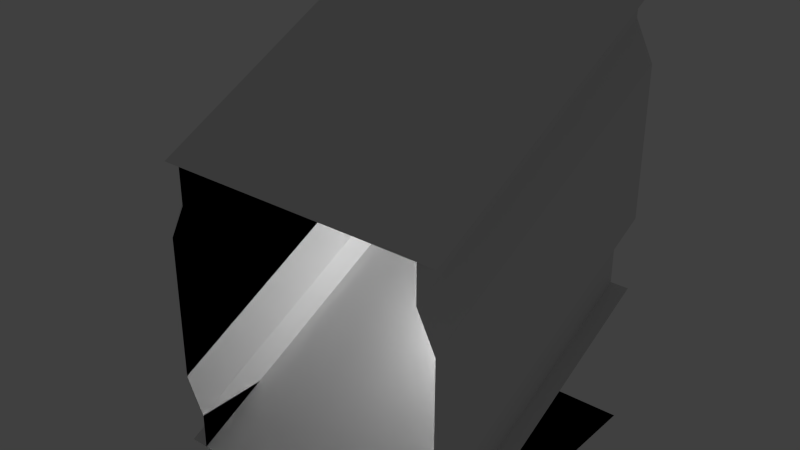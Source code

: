 # Source: ship_modules.blend  (saved by Blender 2.69.0; exported with 4.5.12 LTS)
import bpy
from mathutils import Matrix  # noqa: F401  (used for matrix-valued properties, if any)

bpy.ops.wm.read_factory_settings(use_empty=True)
scene = bpy.context.scene
scene.name = 'Scene'

# ---- collections
col_collection_1 = bpy.data.collections.new('Collection 1'); scene.collection.children.link(col_collection_1)

# ---- materials (node trees are filled in below, after node groups)
mat_material_001 = bpy.data.materials.new('Material.001')
mat_material_001.alpha_threshold = 0.0
mat_material_001.use_transparent_shadow = False
mat_material_001.roughness = 0.5
mat_material_001.line_color = (0.0, 0.0, 0.0, 1.0)

# ---- material node trees

# ---- world
world_world = bpy.data.worlds.new('World'); scene.world = world_world
world_world.color = (0.05088, 0.05088, 0.05088)
world_world.use_sun_shadow = False
world_world.sun_shadow_jitter_overblur = 0.0
world_world.cycles.sampling_method = 'MANUAL'
world_world.cycles.sample_map_resolution = 256

# ---- lights
light_lamp = bpy.data.lights.new('Lamp', 'POINT')
light_lamp.transmission_factor = 0.0
light_lamp.cutoff_distance = 30.0
light_lamp.energy = 100.0
light_lamp.shadow_buffer_clip_start = 1.001
light_lamp.shadow_soft_size = 0.1
light_lamp.shadow_maximum_resolution = 0.006
light_lamp.use_absolute_resolution = True
light_lamp.cycles.use_multiple_importance_sampling = False

# ---- meshes
me_plane_015 = bpy.data.meshes.new('Plane.015')
me_plane_015.from_pydata([(2.0, -2.0, 4.0), (-2.0, -2.0, 4.0), (2.0, 2.0, 6.0), (-2.0, 2.0, 6.0)], [], [(1, 3, 2, 0)])
_uv = me_plane_015.uv_layers.new(name='UVMap')
_uv.uv.foreach_set('vector', [0.0001001, 9.998e-05, 9.998e-05, 0.9999, 0.9999, 0.9999, 0.9999, 0.0001])
me_plane_015.materials.append(mat_material_001)
me_plane_015.use_remesh_preserve_volume = False
me_plane_015.use_remesh_preserve_attributes = False
me_plane_015.use_mirror_vertex_groups = False
me_plane_015.update()
me_plane_014 = bpy.data.meshes.new('Plane.014')
me_plane_014.from_pydata([(1.75, -2.0, 0.0), (1.75, -2.0, 4.0), (1.75, 2.0, 2.0), (1.75, 2.0, 6.0), (1.75, -2.0, 0.5), (2.0, -2.0, 1.0), (2.0, -2.0, 3.0), (1.75, -2.0, 3.5), (1.75, 2.0, 2.5), (2.0, 2.0, 3.0), (2.0, 2.0, 5.0), (1.75, 2.0, 5.5)], [], [(4, 8, 2, 0), (1, 3, 11, 7), (7, 11, 10, 6), (6, 10, 9, 5), (5, 9, 8, 4)])
_uv = me_plane_014.uv_layers.new(name='UVMap')
_uv.uv.foreach_set('vector', [9.854e-05, 0.1215, 1.0, 0.1214, 1.0, 2.98e-08, 9.854e-05, 9.912e-05, 9.906e-05, 0.9999, 1.0, 1.0, 1.0, 0.8787, 9.894e-05, 0.8785, 9.894e-05, 0.8785, 1.0, 0.8787, 1.0, 0.7429, 9.888e-05, 0.7428, 9.888e-05, 0.7428, 1.0, 0.7429, 1.0, 0.2572, 9.859e-05, 0.2572, 9.859e-05, 0.2572, 1.0, 0.2572, 1.0, 0.1214, 9.854e-05, 0.1215])
me_plane_014.materials.append(mat_material_001)
me_plane_014.use_remesh_preserve_volume = False
me_plane_014.use_remesh_preserve_attributes = False
me_plane_014.use_mirror_vertex_groups = False
me_plane_014.update()
me_plane_013 = bpy.data.meshes.new('Plane.013')
me_plane_013.from_pydata([(-1.75, -2.0, 0.0), (-1.75, -2.0, 4.0), (-1.75, 2.0, 2.0), (-1.75, 2.0, 6.0), (-1.75, -2.0, 0.5), (-2.0, -2.0, 1.0), (-2.0, -2.0, 3.0), (-1.75, -2.0, 3.5), (-1.75, 2.0, 2.5), (-2.0, 2.0, 3.0), (-2.0, 2.0, 5.0), (-1.75, 2.0, 5.5)], [], [(4, 0, 2, 8), (1, 7, 11, 3), (7, 6, 10, 11), (6, 5, 9, 10), (5, 4, 8, 9)])
_uv = me_plane_013.uv_layers.new(name='UVMap')
_uv.uv.foreach_set('vector', [9.854e-05, 0.1215, 9.854e-05, 9.912e-05, 1.0, 2.98e-08, 1.0, 0.1214, 9.906e-05, 0.9999, 9.894e-05, 0.8785, 1.0, 0.8787, 1.0, 1.0, 9.894e-05, 0.8785, 9.888e-05, 0.7428, 1.0, 0.7429, 1.0, 0.8787, 9.888e-05, 0.7428, 9.859e-05, 0.2572, 1.0, 0.2572, 1.0, 0.7429, 9.859e-05, 0.2572, 9.854e-05, 0.1215, 1.0, 0.1214, 1.0, 0.2572])
me_plane_013.materials.append(mat_material_001)
me_plane_013.use_remesh_preserve_volume = False
me_plane_013.use_remesh_preserve_attributes = False
me_plane_013.use_mirror_vertex_groups = False
me_plane_013.update()
me_plane_012 = bpy.data.meshes.new('Plane.012')
me_plane_012.from_pydata([(2.0, -2.0, 0.0), (-2.0, -2.0, 0.0), (2.0, 2.0, 2.0), (-2.0, 2.0, 2.0)], [], [(1, 0, 2, 3)])
_uv = me_plane_012.uv_layers.new(name='UVMap')
_uv.uv.foreach_set('vector', [0.0001001, 9.998e-05, 0.9999, 0.0001, 0.9999, 0.9999, 9.998e-05, 0.9999])
me_plane_012.materials.append(mat_material_001)
me_plane_012.use_remesh_preserve_volume = False
me_plane_012.use_remesh_preserve_attributes = False
me_plane_012.use_mirror_vertex_groups = False
me_plane_012.update()
me_plane_011 = bpy.data.meshes.new('Plane.011')
me_plane_011.from_pydata([(-1.75, -2.0, 0.0), (-1.75, -2.0, 4.0), (-1.75, 2.0, 0.0), (-1.75, 2.0, 4.0), (-1.75, -2.0, 0.5), (-2.0, -2.0, 1.0), (-2.0, -2.0, 3.0), (-1.75, -2.0, 3.5), (-1.75, 2.0, 0.5), (-2.0, 2.0, 1.0), (-2.0, 2.0, 3.0), (-1.75, 2.0, 3.5), (-1.75, 0.5, 4.0), (-1.75, -0.5, 4.0), (-1.75, -0.5, 0.0), (-1.75, 0.5, 0.0), (-1.75, -0.5, 3.5), (-1.75, 0.5, 3.5), (-2.0, -0.5, 3.0), (-2.0, 0.5, 3.0), (-2.0, -0.5, 1.0), (-2.0, 0.5, 1.0), (-1.75, -0.5, 0.5), (-1.75, 0.5, 0.5), (-2.0, -0.5, 0.0), (-2.0, 0.5, 0.0), (-2.0, -0.5, 0.5), (-2.0, 0.5, 0.5)], [], [(23, 15, 2, 8), (12, 17, 11, 3), (17, 19, 10, 11), (19, 21, 9, 10), (21, 23, 8, 9), (4, 0, 14, 22), (1, 7, 16, 13), (13, 16, 17, 12), (7, 6, 18, 16), (16, 18, 19, 17), (6, 5, 20, 18), (18, 20, 21, 19), (5, 4, 22, 20), (15, 23, 27, 25), (22, 14, 24, 26), (23, 21, 27), (20, 22, 26)])
_uv = me_plane_011.uv_layers.new(name='UVMap')
_uv.uv.foreach_set('vector', [0.6667, 0.1215, 0.6667, 3.306e-05, 1.0, 2.98e-08, 1.0, 0.1214, 0.6667, 1.0, 0.6667, 0.8786, 1.0, 0.8787, 1.0, 1.0, 0.6667, 0.8786, 0.6667, 0.7429, 1.0, 0.7429, 1.0, 0.8787, 0.6667, 0.7429, 0.6667, 0.2572, 1.0, 0.2572, 1.0, 0.7429, 0.6667, 0.2572, 0.6667, 0.1215, 1.0, 0.1214, 1.0, 0.2572, 9.854e-05, 0.1215, 9.854e-05, 9.912e-05, 0.3334, 6.609e-05, 0.3334, 0.1215, 9.906e-05, 0.9999, 9.894e-05, 0.8785, 0.3334, 0.8786, 0.3334, 1.0, 0.3334, 1.0, 0.3334, 0.8786, 0.6667, 0.8786, 0.6667, 1.0, 9.894e-05, 0.8785, 9.888e-05, 0.7428, 0.3334, 0.7428, 0.3334, 0.8786, 0.3334, 0.8786, 0.3334, 0.7428, 0.6667, 0.7429, 0.6667, 0.8786, 9.888e-05, 0.7428, 9.859e-05, 0.2572, 0.3334, 0.2572, 0.3334, 0.7428, 0.3334, 0.7428, 0.3334, 0.2572, 0.6667, 0.2572, 0.6667, 0.7429, 9.859e-05, 0.2572, 9.854e-05, 0.1215, 0.3334, 0.1215, 0.3334, 0.2572, 0.6667, 3.306e-05, 0.6667, 0.1215, 0.6667, 0.1215, 0.6667, 3.306e-05, 0.3334, 0.1215, 0.3334, 6.609e-05, 0.3334, 6.609e-05, 0.3334, 0.1215, 0.6667, 0.1215, 0.6667, 0.2572, 0.6667, 0.1215, 0.3334, 0.2572, 0.3334, 0.1215, 0.3334, 0.1215])
me_plane_011.materials.append(mat_material_001)
me_plane_011.use_remesh_preserve_volume = False
me_plane_011.use_remesh_preserve_attributes = False
me_plane_011.use_mirror_vertex_groups = False
me_plane_011.update()
me_plane_010 = bpy.data.meshes.new('Plane.010')
me_plane_010.from_pydata([(-1.75, -2.0, 0.0), (-1.75, -2.0, 4.0), (-1.75, 2.0, 0.0), (-1.75, 2.0, 4.0), (-1.75, -2.0, 0.5), (-2.0, -2.0, 1.0), (-2.0, -2.0, 3.0), (-1.75, -2.0, 3.5), (-1.75, 2.0, 0.5), (-2.0, 2.0, 1.0), (-2.0, 2.0, 3.0), (-1.75, 2.0, 3.5), (-1.75, 1.5, 4.0), (-1.75, -1.5, 4.0), (-1.75, -1.5, 0.0), (-1.75, 1.5, 0.0), (-1.75, -1.5, 3.5), (-1.75, 1.5, 3.5), (-2.0, -1.5, 3.0), (-2.0, 1.5, 3.0), (-2.0, -1.5, 1.0), (-2.0, 1.5, 1.0), (-1.75, -1.5, 0.5), (-1.75, 1.5, 0.5), (-2.25, -1.5, 0.0), (-2.25, 1.5, 0.0), (-2.25, -1.5, 3.0), (-2.25, 1.5, 3.0), (-2.25, -1.5, 1.0), (-2.25, 1.5, 1.0), (-2.25, -1.5, 0.5), (-2.25, 1.5, 0.5)], [], [(23, 15, 2, 8), (12, 17, 11, 3), (17, 19, 10, 11), (19, 21, 9, 10), (21, 23, 8, 9), (4, 0, 14, 22), (21, 19, 27, 29), (1, 7, 16, 13), (13, 16, 17, 12), (7, 6, 18, 16), (16, 18, 19, 17), (6, 5, 20, 18), (20, 22, 30, 28), (5, 4, 22, 20), (23, 21, 29, 31), (18, 20, 28, 26), (15, 23, 31, 25), (22, 14, 24, 30), (19, 18, 26, 27)])
_uv = me_plane_010.uv_layers.new(name='UVMap')
_uv.uv.foreach_set('vector', [0.875, 0.1214, 0.875, 1.729e-06, 1.0, 2.98e-08, 1.0, 0.1214, 0.875, 1.0, 0.875, 0.8787, 1.0, 0.8787, 1.0, 1.0, 0.875, 0.8787, 0.875, 0.7429, 1.0, 0.7429, 1.0, 0.8787, 0.875, 0.7429, 0.875, 0.2572, 1.0, 0.2572, 1.0, 0.7429, 0.875, 0.2572, 0.875, 0.1214, 1.0, 0.1214, 1.0, 0.2572, 9.961e-05, 0.1214, 0.0001011, 1.907e-06, 0.1251, 2.772e-06, 0.1251, 0.1214, 0.875, 0.2572, 0.875, 0.7429, 0.875, 0.7429, 0.875, 0.2572, 9.871e-05, 1.0, 9.865e-05, 0.8787, 0.1251, 0.8787, 0.1251, 1.0, 0.1251, 1.0, 0.1251, 0.8787, 0.875, 0.8787, 0.875, 1.0, 9.865e-05, 0.8787, 9.853e-05, 0.7429, 0.1251, 0.7429, 0.1251, 0.8787, 0.1251, 0.8787, 0.1251, 0.7429, 0.875, 0.7429, 0.875, 0.8787, 9.853e-05, 0.7429, 9.865e-05, 0.2572, 0.1251, 0.2572, 0.1251, 0.7429, 0.1251, 0.2572, 0.1251, 0.1214, 0.1251, 0.1214, 0.1251, 0.2572, 9.865e-05, 0.2572, 9.961e-05, 0.1214, 0.1251, 0.1214, 0.1251, 0.2572, 0.875, 0.1214, 0.875, 0.2572, 0.875, 0.2572, 0.875, 0.1214, 0.1251, 0.7429, 0.1251, 0.2572, 0.1251, 0.2572, 0.1251, 0.7429, 0.875, 1.729e-06, 0.875, 0.1214, 0.875, 0.1214, 0.875, 1.729e-06, 0.1251, 0.1214, 0.1251, 2.772e-06, 0.1251, 2.772e-06, 0.1251, 0.1214, 0.875, 0.7429, 0.1251, 0.7429, 0.1251, 0.7429, 0.875, 0.7429])
me_plane_010.materials.append(mat_material_001)
me_plane_010.use_remesh_preserve_volume = False
me_plane_010.use_remesh_preserve_attributes = False
me_plane_010.use_mirror_vertex_groups = False
me_plane_010.update()
me_plane_007 = bpy.data.meshes.new('Plane.007')
me_plane_007.from_pydata([(2.0, -2.0, 0.0), (-2.0, -2.0, 0.0), (2.0, 2.0, 0.0), (-2.0, 2.0, 0.0), (1.001e-05, -1.001e-05, 0.0)], [], [(1, 0, 4), (0, 2, 4), (2, 3, 4), (3, 1, 4)])
_uv = me_plane_007.uv_layers.new(name='UVMap')
_uv.uv.foreach_set('vector', [0.0001001, 9.998e-05, 0.9999, 0.0001, 0.5, 0.5, 0.9999, 9.996e-05, 9.996e-05, 0.0001, 0.5, 0.5, 0.9999, 0.9999, 9.998e-05, 0.9999, 0.5, 0.5, 0.0001, 0.9999, 0.9999, 0.9999, 0.5, 0.5])
me_plane_007.materials.append(mat_material_001)
me_plane_007.use_remesh_preserve_volume = False
me_plane_007.use_remesh_preserve_attributes = False
me_plane_007.use_mirror_vertex_groups = False
me_plane_007.update()
me_plane_006 = bpy.data.meshes.new('Plane.006')
me_plane_006.from_pydata([(2.0, -2.0, 0.0), (-2.0, -2.0, 0.0), (2.0, 2.0, 0.0), (-2.0, 2.0, 0.0), (1.001e-05, -1.001e-05, 0.0)], [], [(1, 0, 4), (0, 2, 4), (2, 3, 4), (3, 1, 4)])
_uv = me_plane_006.uv_layers.new(name='UVMap')
_uv.uv.foreach_set('vector', [0.0001001, 9.998e-05, 0.9999, 0.0001, 0.5, 0.5, 0.9999, 9.996e-05, 9.996e-05, 0.0001, 0.5, 0.5, 0.9999, 0.9999, 9.998e-05, 0.9999, 0.5, 0.5, 9.998e-05, 0.9999, 0.0001001, 9.998e-05, 0.5, 0.5])
me_plane_006.materials.append(mat_material_001)
me_plane_006.use_remesh_preserve_volume = False
me_plane_006.use_remesh_preserve_attributes = False
me_plane_006.use_mirror_vertex_groups = False
me_plane_006.update()
me_plane_005 = bpy.data.meshes.new('Plane.005')
me_plane_005.from_pydata([(2.0, -2.0, 0.0), (-2.0, -2.0, 0.0), (2.0, 2.0, 0.0), (-2.0, 2.0, 0.0)], [], [(1, 0, 2), (3, 1, 2)])
_uv = me_plane_005.uv_layers.new(name='UVMap')
_uv.uv.foreach_set('vector', [0.0001001, 0.0001, 0.0001001, 0.9999, 0.9999, 0.9999, 9.998e-05, 0.9999, 0.0001001, 9.998e-05, 0.9999, 0.9999])
me_plane_005.materials.append(mat_material_001)
me_plane_005.use_remesh_preserve_volume = False
me_plane_005.use_remesh_preserve_attributes = False
me_plane_005.use_mirror_vertex_groups = False
me_plane_005.update()
me_plane_003 = bpy.data.meshes.new('Plane.003')
me_plane_003.from_pydata([(-1.75, -2.0, 0.0), (-1.75, -2.0, 4.0), (-2.0, -1.75, 0.0), (-2.0, -1.75, 4.0), (-1.75, -2.0, 0.5), (-2.0, -2.0, 1.0), (-2.0, -2.0, 3.0), (-1.75, -2.0, 3.5), (-2.0, -1.75, 0.5), (-2.0, -1.75, 3.5)], [], [(4, 0, 2, 8), (1, 7, 9, 3), (5, 4, 8), (7, 6, 9)])
_uv = me_plane_003.uv_layers.new(name='UVMap')
_uv.uv.foreach_set('vector', [3.397e-05, 0.1632, 3.397e-05, 3.397e-05, 0.1154, 3.397e-05, 0.1154, 0.1632, -9.313e-10, 1.0, 1.136e-06, 0.8496, 0.1166, 0.8496, 0.1166, 1.0, 0.05772, 0.2956, 3.397e-05, 0.1632, 0.1154, 0.1632, 1.136e-06, 0.8496, 0.05772, 0.7204, 0.1166, 0.8496])
me_plane_003.materials.append(mat_material_001)
me_plane_003.use_remesh_preserve_volume = False
me_plane_003.use_remesh_preserve_attributes = False
me_plane_003.use_mirror_vertex_groups = False
me_plane_003.update()
me_plane_002 = bpy.data.meshes.new('Plane.002')
me_plane_002.from_pydata([(-1.75, -2.0, 0.0), (-1.75, -2.0, 4.0), (-1.75, 2.0, 0.0), (-1.75, 2.0, 4.0), (-1.75, -2.0, 0.5), (-2.0, -2.0, 1.0), (-2.0, -2.0, 3.0), (-1.75, -2.0, 3.5), (-1.75, 2.0, 0.5), (-2.0, 2.0, 1.0), (-2.0, 2.0, 3.0), (-1.75, 2.0, 3.5)], [], [(4, 0, 2, 8), (1, 7, 11, 3), (7, 6, 10, 11), (6, 5, 9, 10), (5, 4, 8, 9)])
_uv = me_plane_002.uv_layers.new(name='UVMap')
_uv.uv.foreach_set('vector', [9.854e-05, 0.1215, 9.854e-05, 9.912e-05, 1.0, 2.98e-08, 1.0, 0.1214, 9.906e-05, 0.9999, 9.894e-05, 0.8785, 1.0, 0.8787, 1.0, 1.0, 9.894e-05, 0.8785, 9.888e-05, 0.7428, 1.0, 0.7429, 1.0, 0.8787, 9.888e-05, 0.7428, 9.859e-05, 0.2572, 1.0, 0.2572, 1.0, 0.7429, 9.859e-05, 0.2572, 9.854e-05, 0.1215, 1.0, 0.1214, 1.0, 0.2572])
me_plane_002.materials.append(mat_material_001)
me_plane_002.use_remesh_preserve_volume = False
me_plane_002.use_remesh_preserve_attributes = False
me_plane_002.use_mirror_vertex_groups = False
me_plane_002.update()
me_plane = bpy.data.meshes.new('Plane')
me_plane.from_pydata([(2.0, -2.0, 0.0), (-2.0, -2.0, 0.0), (2.0, 2.0, 0.0), (-2.0, 2.0, 0.0)], [], [(1, 0, 2, 3)])
_uv = me_plane.uv_layers.new(name='UVMap')
_uv.uv.foreach_set('vector', [0.0001001, 9.998e-05, 0.9999, 0.0001, 0.9999, 0.9999, 9.998e-05, 0.9999])
me_plane.materials.append(mat_material_001)
me_plane.use_remesh_preserve_volume = False
me_plane.use_remesh_preserve_attributes = False
me_plane.use_mirror_vertex_groups = False
me_plane.update()

# ---- objects
ob_ceiling_slant = bpy.data.objects.new('Ceiling Slant', me_plane_015)
ob_wall_slant_2 = bpy.data.objects.new('Wall Slant 2', me_plane_014)
ob_wall_slant = bpy.data.objects.new('Wall Slant', me_plane_013)
ob_floor_slant = bpy.data.objects.new('Floor Slant', me_plane_012)
ob_vent_entrance = bpy.data.objects.new('Vent Entrance', me_plane_011)
ob_doorway = bpy.data.objects.new('Doorway', me_plane_010)
ob_floor = bpy.data.objects.new('+ Floor', me_plane_007)
ob_t_floor = bpy.data.objects.new('T Floor', me_plane_006)
ob_corner_floor = bpy.data.objects.new('Corner Floor', me_plane_005)
ob_corner = bpy.data.objects.new('Corner', me_plane_003)
ob_wall = bpy.data.objects.new('Wall', me_plane_002)
ob_floor_1 = bpy.data.objects.new('Floor', me_plane)
ob_lamp = bpy.data.objects.new('Lamp', light_lamp)

# ---- transforms, parenting, visibility, modifiers, constraints
ob_ceiling_slant.location = (0.0, 0.0, 0.0)
ob_ceiling_slant.lineart.crease_threshold = 0.0
ob_wall_slant_2.location = (0.0, 0.0, 0.0)
ob_wall_slant_2.lineart.crease_threshold = 0.0
ob_wall_slant.location = (0.0, 0.0, 0.0)
ob_wall_slant.lineart.crease_threshold = 0.0
ob_floor_slant.location = (0.0, 0.0, 0.0)
ob_floor_slant.lineart.crease_threshold = 0.0
ob_vent_entrance.location = (0.0, 0.0, 0.0)
ob_vent_entrance.lineart.crease_threshold = 0.0
ob_doorway.location = (0.0, 0.0, 0.0)
ob_doorway.lineart.crease_threshold = 0.0
ob_floor.location = (0.0, 0.0, 0.0)
ob_floor.lineart.crease_threshold = 0.0
ob_t_floor.location = (0.0, 0.0, 0.0)
ob_t_floor.lineart.crease_threshold = 0.0
ob_corner_floor.location = (0.0, 0.0, 0.0)
ob_corner_floor.lineart.crease_threshold = 0.0
ob_corner.location = (0.0, 0.0, 0.0)
ob_corner.lineart.crease_threshold = 0.0
ob_wall.location = (0.0, 0.0, 0.0)
ob_wall.lineart.crease_threshold = 0.0
ob_floor_1.location = (0.0, 0.0, 0.0)
ob_floor_1.lineart.crease_threshold = 0.0
ob_lamp.location = (0.8682, 1.005, 1.916)
ob_lamp.rotation_euler = (0.6503, 0.05522, 1.866)
ob_lamp.lock_rotations_4d = False
ob_lamp.empty_display_type = 'ARROWS'
ob_lamp.color = (0.0, 0.0, 0.0, 0.0)
ob_lamp.lineart.crease_threshold = 0.0

# ---- collection membership
col_collection_1.objects.link(ob_ceiling_slant)
col_collection_1.objects.link(ob_wall_slant_2)
col_collection_1.objects.link(ob_wall_slant)
col_collection_1.objects.link(ob_floor_slant)
col_collection_1.objects.link(ob_vent_entrance)
col_collection_1.objects.link(ob_doorway)
col_collection_1.objects.link(ob_floor)
col_collection_1.objects.link(ob_t_floor)
col_collection_1.objects.link(ob_corner_floor)
col_collection_1.objects.link(ob_corner)
col_collection_1.objects.link(ob_wall)
col_collection_1.objects.link(ob_floor_1)
col_collection_1.objects.link(ob_lamp)

# ---- scene / render settings (as saved in the file)
scene.frame_start = 1; scene.frame_end = 250; scene.frame_set(1)
scene.render.engine = 'BLENDER_EEVEE_NEXT'
scene.render.image_settings.compression = 90
scene.render.resolution_percentage = 50
scene.render.dither_intensity = 0.0
scene.cycles.use_denoising = False
scene.cycles.samples = 10
scene.cycles.sampling_pattern = 'TABULATED_SOBOL'
scene.cycles.light_sampling_threshold = 0.0
scene.cycles.use_adaptive_sampling = False
scene.cycles.use_light_tree = False
scene.cycles.blur_glossy = 0.0
scene.cycles.volume_bounces = 1
scene.cycles.pixel_filter_type = 'GAUSSIAN'
scene.cycles.sample_clamp_indirect = 0.0
scene.view_settings.view_transform = 'Standard'
bpy.context.view_layer.update()

# ---- added for rendering (the .blend has no active camera): camera
cam_auto = bpy.data.cameras.new('AutoCamera')
cam_auto.lens = 50.0
cam_auto.sensor_width = 36.0
cam_auto.clip_end = 1000.0
ob_auto_camera = bpy.data.objects.new('AutoCamera', cam_auto)
scene.collection.objects.link(ob_auto_camera)
ob_auto_camera.location = (7.61944, -9.29333, 9.19555)
ob_auto_camera.rotation_euler = (1.09748, -7.21219e-08, 0.694738)
scene.camera = ob_auto_camera
bpy.context.view_layer.update()

